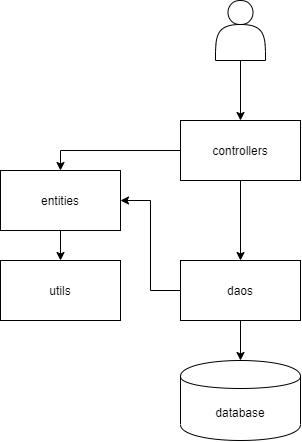

The diagram above was exported from draw.io. Its source (the exported page's mxGraphModel, read from the mxfile embedded in the PNG):
<mxGraphModel dx="865" dy="436" grid="1" gridSize="10" guides="1" tooltips="1" connect="1" arrows="1" fold="1" page="1" pageScale="1" pageWidth="827" pageHeight="1169" math="0" shadow="0">
  <root>
    <mxCell id="0" />
    <mxCell id="1" parent="0" />
    <mxCell id="uGB3iOOxv1nzaIXQggK4-8" style="edgeStyle=orthogonalEdgeStyle;rounded=0;orthogonalLoop=1;jettySize=auto;html=1;exitX=0.5;exitY=1;exitDx=0;exitDy=0;" edge="1" parent="1" source="uGB3iOOxv1nzaIXQggK4-1" target="uGB3iOOxv1nzaIXQggK4-2">
      <mxGeometry relative="1" as="geometry" />
    </mxCell>
    <mxCell id="uGB3iOOxv1nzaIXQggK4-9" style="edgeStyle=orthogonalEdgeStyle;rounded=0;orthogonalLoop=1;jettySize=auto;html=1;exitX=0;exitY=0.5;exitDx=0;exitDy=0;entryX=0.5;entryY=0;entryDx=0;entryDy=0;" edge="1" parent="1" source="uGB3iOOxv1nzaIXQggK4-1" target="uGB3iOOxv1nzaIXQggK4-4">
      <mxGeometry relative="1" as="geometry" />
    </mxCell>
    <mxCell id="uGB3iOOxv1nzaIXQggK4-1" value="controllers" style="rounded=0;whiteSpace=wrap;html=1;" vertex="1" parent="1">
      <mxGeometry x="500" y="140" width="120" height="60" as="geometry" />
    </mxCell>
    <mxCell id="uGB3iOOxv1nzaIXQggK4-7" style="edgeStyle=orthogonalEdgeStyle;rounded=0;orthogonalLoop=1;jettySize=auto;html=1;exitX=0;exitY=0.5;exitDx=0;exitDy=0;entryX=1;entryY=0.5;entryDx=0;entryDy=0;" edge="1" parent="1" source="uGB3iOOxv1nzaIXQggK4-2" target="uGB3iOOxv1nzaIXQggK4-4">
      <mxGeometry relative="1" as="geometry" />
    </mxCell>
    <mxCell id="uGB3iOOxv1nzaIXQggK4-11" style="edgeStyle=orthogonalEdgeStyle;rounded=0;orthogonalLoop=1;jettySize=auto;html=1;exitX=0.5;exitY=1;exitDx=0;exitDy=0;entryX=0.5;entryY=0;entryDx=0;entryDy=0;" edge="1" parent="1" source="uGB3iOOxv1nzaIXQggK4-2" target="uGB3iOOxv1nzaIXQggK4-5">
      <mxGeometry relative="1" as="geometry" />
    </mxCell>
    <mxCell id="uGB3iOOxv1nzaIXQggK4-2" value="daos" style="rounded=0;whiteSpace=wrap;html=1;" vertex="1" parent="1">
      <mxGeometry x="500" y="280" width="120" height="60" as="geometry" />
    </mxCell>
    <mxCell id="uGB3iOOxv1nzaIXQggK4-3" value="utils" style="rounded=0;whiteSpace=wrap;html=1;" vertex="1" parent="1">
      <mxGeometry x="320" y="280" width="120" height="60" as="geometry" />
    </mxCell>
    <mxCell id="uGB3iOOxv1nzaIXQggK4-10" style="edgeStyle=orthogonalEdgeStyle;rounded=0;orthogonalLoop=1;jettySize=auto;html=1;exitX=0.5;exitY=1;exitDx=0;exitDy=0;entryX=0.5;entryY=0;entryDx=0;entryDy=0;" edge="1" parent="1" source="uGB3iOOxv1nzaIXQggK4-4" target="uGB3iOOxv1nzaIXQggK4-3">
      <mxGeometry relative="1" as="geometry" />
    </mxCell>
    <mxCell id="uGB3iOOxv1nzaIXQggK4-4" value="entities" style="rounded=0;whiteSpace=wrap;html=1;" vertex="1" parent="1">
      <mxGeometry x="320" y="190" width="120" height="60" as="geometry" />
    </mxCell>
    <mxCell id="uGB3iOOxv1nzaIXQggK4-5" value="database" style="shape=cylinder;whiteSpace=wrap;html=1;boundedLbl=1;backgroundOutline=1;" vertex="1" parent="1">
      <mxGeometry x="500" y="380" width="120" height="80" as="geometry" />
    </mxCell>
    <mxCell id="uGB3iOOxv1nzaIXQggK4-13" value="" style="edgeStyle=orthogonalEdgeStyle;rounded=0;orthogonalLoop=1;jettySize=auto;html=1;" edge="1" parent="1" source="uGB3iOOxv1nzaIXQggK4-12" target="uGB3iOOxv1nzaIXQggK4-1">
      <mxGeometry relative="1" as="geometry" />
    </mxCell>
    <mxCell id="uGB3iOOxv1nzaIXQggK4-12" value="" style="shape=actor;whiteSpace=wrap;html=1;" vertex="1" parent="1">
      <mxGeometry x="535" y="20" width="50" height="60" as="geometry" />
    </mxCell>
  </root>
</mxGraphModel>